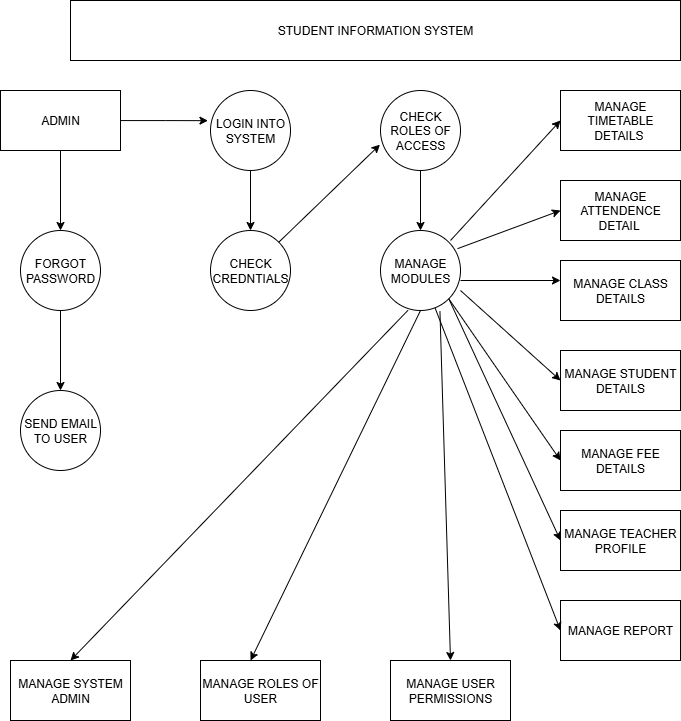

The diagram above was exported from draw.io. Its source (the exported page's mxGraphModel, read from the mxfile embedded in the PNG):
<mxGraphModel dx="1708" dy="811" grid="1" gridSize="10" guides="1" tooltips="1" connect="1" arrows="1" fold="1" page="1" pageScale="1" pageWidth="850" pageHeight="1100" math="0" shadow="0">
  <root>
    <mxCell id="0" />
    <mxCell id="1" parent="0" />
    <mxCell id="NVyyS0pm3Jonj2ylgAnG-1" value="STUDENT INFORMATION SYSTEM" style="rounded=0;whiteSpace=wrap;html=1;" vertex="1" parent="1">
      <mxGeometry x="120" y="10" width="610" height="60" as="geometry" />
    </mxCell>
    <mxCell id="NVyyS0pm3Jonj2ylgAnG-22" style="edgeStyle=orthogonalEdgeStyle;rounded=0;orthogonalLoop=1;jettySize=auto;html=1;entryX=0.5;entryY=0;entryDx=0;entryDy=0;" edge="1" parent="1" source="NVyyS0pm3Jonj2ylgAnG-2" target="NVyyS0pm3Jonj2ylgAnG-5">
      <mxGeometry relative="1" as="geometry" />
    </mxCell>
    <mxCell id="NVyyS0pm3Jonj2ylgAnG-2" value="ADMIN" style="rounded=0;whiteSpace=wrap;html=1;" vertex="1" parent="1">
      <mxGeometry x="50" y="100" width="120" height="60" as="geometry" />
    </mxCell>
    <mxCell id="NVyyS0pm3Jonj2ylgAnG-21" style="edgeStyle=orthogonalEdgeStyle;rounded=0;orthogonalLoop=1;jettySize=auto;html=1;entryX=0.5;entryY=0;entryDx=0;entryDy=0;" edge="1" parent="1" source="NVyyS0pm3Jonj2ylgAnG-3" target="NVyyS0pm3Jonj2ylgAnG-6">
      <mxGeometry relative="1" as="geometry" />
    </mxCell>
    <mxCell id="NVyyS0pm3Jonj2ylgAnG-3" value="CHECK ROLES OF ACCESS" style="ellipse;whiteSpace=wrap;html=1;aspect=fixed;" vertex="1" parent="1">
      <mxGeometry x="430" y="100" width="80" height="80" as="geometry" />
    </mxCell>
    <mxCell id="NVyyS0pm3Jonj2ylgAnG-17" style="edgeStyle=orthogonalEdgeStyle;rounded=0;orthogonalLoop=1;jettySize=auto;html=1;entryX=0.5;entryY=0;entryDx=0;entryDy=0;" edge="1" parent="1" source="NVyyS0pm3Jonj2ylgAnG-4" target="NVyyS0pm3Jonj2ylgAnG-7">
      <mxGeometry relative="1" as="geometry" />
    </mxCell>
    <mxCell id="NVyyS0pm3Jonj2ylgAnG-4" value="LOGIN INTO SYSTEM" style="ellipse;whiteSpace=wrap;html=1;aspect=fixed;" vertex="1" parent="1">
      <mxGeometry x="260" y="100" width="80" height="80" as="geometry" />
    </mxCell>
    <mxCell id="NVyyS0pm3Jonj2ylgAnG-23" style="edgeStyle=orthogonalEdgeStyle;rounded=0;orthogonalLoop=1;jettySize=auto;html=1;entryX=0.5;entryY=0;entryDx=0;entryDy=0;" edge="1" parent="1" source="NVyyS0pm3Jonj2ylgAnG-5" target="NVyyS0pm3Jonj2ylgAnG-8">
      <mxGeometry relative="1" as="geometry" />
    </mxCell>
    <mxCell id="NVyyS0pm3Jonj2ylgAnG-5" value="FORGOT PASSWORD" style="ellipse;whiteSpace=wrap;html=1;aspect=fixed;" vertex="1" parent="1">
      <mxGeometry x="70" y="240" width="80" height="80" as="geometry" />
    </mxCell>
    <mxCell id="NVyyS0pm3Jonj2ylgAnG-6" value="MANAGE MODULES" style="ellipse;whiteSpace=wrap;html=1;aspect=fixed;" vertex="1" parent="1">
      <mxGeometry x="430" y="240" width="80" height="80" as="geometry" />
    </mxCell>
    <mxCell id="NVyyS0pm3Jonj2ylgAnG-7" value="CHECK CREDNTIALS" style="ellipse;whiteSpace=wrap;html=1;aspect=fixed;" vertex="1" parent="1">
      <mxGeometry x="260" y="240" width="80" height="80" as="geometry" />
    </mxCell>
    <mxCell id="NVyyS0pm3Jonj2ylgAnG-8" value="SEND EMAIL TO USER" style="ellipse;whiteSpace=wrap;html=1;aspect=fixed;" vertex="1" parent="1">
      <mxGeometry x="70" y="400" width="80" height="80" as="geometry" />
    </mxCell>
    <mxCell id="NVyyS0pm3Jonj2ylgAnG-9" value="MANAGE REPORT" style="rounded=0;whiteSpace=wrap;html=1;" vertex="1" parent="1">
      <mxGeometry x="610" y="610" width="120" height="60" as="geometry" />
    </mxCell>
    <mxCell id="NVyyS0pm3Jonj2ylgAnG-10" value="MANAGE TEACHER PROFILE" style="rounded=0;whiteSpace=wrap;html=1;" vertex="1" parent="1">
      <mxGeometry x="610" y="520" width="120" height="60" as="geometry" />
    </mxCell>
    <mxCell id="NVyyS0pm3Jonj2ylgAnG-11" value="MANAGE FEE DETAILS" style="rounded=0;whiteSpace=wrap;html=1;" vertex="1" parent="1">
      <mxGeometry x="610" y="440" width="120" height="60" as="geometry" />
    </mxCell>
    <mxCell id="NVyyS0pm3Jonj2ylgAnG-12" value="MANAGE STUDENT DETAILS" style="rounded=0;whiteSpace=wrap;html=1;" vertex="1" parent="1">
      <mxGeometry x="610" y="360" width="120" height="60" as="geometry" />
    </mxCell>
    <mxCell id="NVyyS0pm3Jonj2ylgAnG-13" value="MANAGE CLASS DETAILS" style="rounded=0;whiteSpace=wrap;html=1;" vertex="1" parent="1">
      <mxGeometry x="610" y="270" width="120" height="60" as="geometry" />
    </mxCell>
    <mxCell id="NVyyS0pm3Jonj2ylgAnG-14" value="MANAGE ATTENDENCE DETAIL&amp;nbsp;" style="rounded=0;whiteSpace=wrap;html=1;" vertex="1" parent="1">
      <mxGeometry x="610" y="190" width="120" height="60" as="geometry" />
    </mxCell>
    <mxCell id="NVyyS0pm3Jonj2ylgAnG-15" value="MANAGE TIMETABLE DETAILS&amp;nbsp;" style="rounded=0;whiteSpace=wrap;html=1;" vertex="1" parent="1">
      <mxGeometry x="610" y="100" width="120" height="60" as="geometry" />
    </mxCell>
    <mxCell id="NVyyS0pm3Jonj2ylgAnG-16" style="edgeStyle=orthogonalEdgeStyle;rounded=0;orthogonalLoop=1;jettySize=auto;html=1;entryX=-0.032;entryY=0.377;entryDx=0;entryDy=0;entryPerimeter=0;" edge="1" parent="1" source="NVyyS0pm3Jonj2ylgAnG-2" target="NVyyS0pm3Jonj2ylgAnG-4">
      <mxGeometry relative="1" as="geometry" />
    </mxCell>
    <mxCell id="NVyyS0pm3Jonj2ylgAnG-20" value="" style="endArrow=classic;html=1;rounded=0;exitX=1;exitY=0;exitDx=0;exitDy=0;entryX=-0.007;entryY=0.677;entryDx=0;entryDy=0;entryPerimeter=0;" edge="1" parent="1" source="NVyyS0pm3Jonj2ylgAnG-7" target="NVyyS0pm3Jonj2ylgAnG-3">
      <mxGeometry width="50" height="50" relative="1" as="geometry">
        <mxPoint x="400" y="240" as="sourcePoint" />
        <mxPoint x="450" y="190" as="targetPoint" />
      </mxGeometry>
    </mxCell>
    <mxCell id="NVyyS0pm3Jonj2ylgAnG-24" value="" style="endArrow=classic;html=1;rounded=0;" edge="1" parent="1">
      <mxGeometry width="50" height="50" relative="1" as="geometry">
        <mxPoint x="500" y="250" as="sourcePoint" />
        <mxPoint x="610" y="130" as="targetPoint" />
      </mxGeometry>
    </mxCell>
    <mxCell id="NVyyS0pm3Jonj2ylgAnG-25" value="" style="endArrow=classic;html=1;rounded=0;entryX=0;entryY=0.5;entryDx=0;entryDy=0;exitX=0.963;exitY=0.227;exitDx=0;exitDy=0;exitPerimeter=0;" edge="1" parent="1" source="NVyyS0pm3Jonj2ylgAnG-6" target="NVyyS0pm3Jonj2ylgAnG-14">
      <mxGeometry width="50" height="50" relative="1" as="geometry">
        <mxPoint x="510" y="290" as="sourcePoint" />
        <mxPoint x="560" y="240" as="targetPoint" />
      </mxGeometry>
    </mxCell>
    <mxCell id="NVyyS0pm3Jonj2ylgAnG-27" value="" style="endArrow=classic;html=1;rounded=0;" edge="1" parent="1">
      <mxGeometry width="50" height="50" relative="1" as="geometry">
        <mxPoint x="510" y="290" as="sourcePoint" />
        <mxPoint x="610" y="290" as="targetPoint" />
      </mxGeometry>
    </mxCell>
    <mxCell id="NVyyS0pm3Jonj2ylgAnG-28" value="" style="endArrow=classic;html=1;rounded=0;exitX=1;exitY=0.75;exitDx=0;exitDy=0;exitPerimeter=0;entryX=0;entryY=0.5;entryDx=0;entryDy=0;" edge="1" parent="1" source="NVyyS0pm3Jonj2ylgAnG-6" target="NVyyS0pm3Jonj2ylgAnG-12">
      <mxGeometry width="50" height="50" relative="1" as="geometry">
        <mxPoint x="500" y="380" as="sourcePoint" />
        <mxPoint x="550" y="330" as="targetPoint" />
      </mxGeometry>
    </mxCell>
    <mxCell id="NVyyS0pm3Jonj2ylgAnG-29" value="MANAGE USER PERMISSIONS" style="rounded=0;whiteSpace=wrap;html=1;" vertex="1" parent="1">
      <mxGeometry x="440" y="670" width="120" height="60" as="geometry" />
    </mxCell>
    <mxCell id="NVyyS0pm3Jonj2ylgAnG-30" value="MANAGE ROLES OF USER" style="rounded=0;whiteSpace=wrap;html=1;" vertex="1" parent="1">
      <mxGeometry x="250" y="670" width="120" height="60" as="geometry" />
    </mxCell>
    <mxCell id="NVyyS0pm3Jonj2ylgAnG-31" value="MANAGE SYSTEM ADMIN" style="rounded=0;whiteSpace=wrap;html=1;" vertex="1" parent="1">
      <mxGeometry x="60" y="670" width="120" height="60" as="geometry" />
    </mxCell>
    <mxCell id="NVyyS0pm3Jonj2ylgAnG-32" value="" style="endArrow=classic;html=1;rounded=0;entryX=0.5;entryY=0;entryDx=0;entryDy=0;exitX=0.343;exitY=0.998;exitDx=0;exitDy=0;exitPerimeter=0;" edge="1" parent="1" source="NVyyS0pm3Jonj2ylgAnG-6" target="NVyyS0pm3Jonj2ylgAnG-31">
      <mxGeometry width="50" height="50" relative="1" as="geometry">
        <mxPoint x="410" y="410" as="sourcePoint" />
        <mxPoint x="460" y="360" as="targetPoint" />
      </mxGeometry>
    </mxCell>
    <mxCell id="NVyyS0pm3Jonj2ylgAnG-33" value="" style="endArrow=classic;html=1;rounded=0;exitX=0.5;exitY=1;exitDx=0;exitDy=0;entryX=0.417;entryY=0;entryDx=0;entryDy=0;entryPerimeter=0;" edge="1" parent="1" source="NVyyS0pm3Jonj2ylgAnG-6" target="NVyyS0pm3Jonj2ylgAnG-30">
      <mxGeometry width="50" height="50" relative="1" as="geometry">
        <mxPoint x="400" y="500" as="sourcePoint" />
        <mxPoint x="450" y="450" as="targetPoint" />
      </mxGeometry>
    </mxCell>
    <mxCell id="NVyyS0pm3Jonj2ylgAnG-34" value="" style="endArrow=classic;html=1;rounded=0;entryX=0.5;entryY=0;entryDx=0;entryDy=0;exitX=0.743;exitY=1.008;exitDx=0;exitDy=0;exitPerimeter=0;" edge="1" parent="1" source="NVyyS0pm3Jonj2ylgAnG-6" target="NVyyS0pm3Jonj2ylgAnG-29">
      <mxGeometry width="50" height="50" relative="1" as="geometry">
        <mxPoint x="400" y="500" as="sourcePoint" />
        <mxPoint x="450" y="450" as="targetPoint" />
      </mxGeometry>
    </mxCell>
    <mxCell id="NVyyS0pm3Jonj2ylgAnG-36" value="" style="endArrow=classic;html=1;rounded=0;entryX=0;entryY=0.5;entryDx=0;entryDy=0;" edge="1" parent="1" source="NVyyS0pm3Jonj2ylgAnG-6" target="NVyyS0pm3Jonj2ylgAnG-9">
      <mxGeometry width="50" height="50" relative="1" as="geometry">
        <mxPoint x="180" y="400" as="sourcePoint" />
        <mxPoint x="230" y="350" as="targetPoint" />
      </mxGeometry>
    </mxCell>
    <mxCell id="NVyyS0pm3Jonj2ylgAnG-37" value="" style="endArrow=classic;html=1;rounded=0;entryX=0;entryY=0.5;entryDx=0;entryDy=0;exitX=1;exitY=1;exitDx=0;exitDy=0;" edge="1" parent="1" source="NVyyS0pm3Jonj2ylgAnG-6" target="NVyyS0pm3Jonj2ylgAnG-10">
      <mxGeometry width="50" height="50" relative="1" as="geometry">
        <mxPoint x="180" y="400" as="sourcePoint" />
        <mxPoint x="230" y="350" as="targetPoint" />
      </mxGeometry>
    </mxCell>
    <mxCell id="NVyyS0pm3Jonj2ylgAnG-38" value="" style="endArrow=classic;html=1;rounded=0;entryX=0;entryY=0.5;entryDx=0;entryDy=0;exitX=1;exitY=1;exitDx=0;exitDy=0;" edge="1" parent="1" source="NVyyS0pm3Jonj2ylgAnG-6" target="NVyyS0pm3Jonj2ylgAnG-11">
      <mxGeometry width="50" height="50" relative="1" as="geometry">
        <mxPoint x="180" y="400" as="sourcePoint" />
        <mxPoint x="230" y="350" as="targetPoint" />
      </mxGeometry>
    </mxCell>
  </root>
</mxGraphModel>